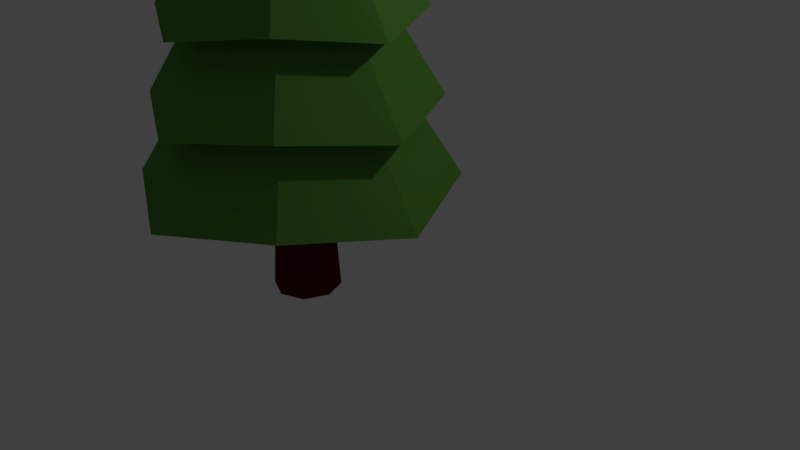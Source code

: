 # Source: PineTree1.blend  (saved by Blender 2.78.0; exported with 4.5.12 LTS)
import bpy
from mathutils import Matrix  # noqa: F401  (used for matrix-valued properties, if any)

bpy.ops.wm.read_factory_settings(use_empty=True)
scene = bpy.context.scene
scene.name = 'Scene'

# ---- collections
col_collection_1 = bpy.data.collections.new('Collection 1'); scene.collection.children.link(col_collection_1)

# ---- materials (node trees are filled in below, after node groups)
mat_leaves = bpy.data.materials.new('Leaves')
mat_leaves.alpha_threshold = 0.0
mat_leaves.diffuse_color = (0.04894, 0.1237, 0.02268, 1.0)
mat_leaves.roughness = 0.5
mat_bark = bpy.data.materials.new('Bark')
mat_bark.alpha_threshold = 0.0
mat_bark.diffuse_color = (0.1025, 0.04188, 0.008418, 1.0)
mat_bark.roughness = 0.5

# ---- material node trees
mat_leaves.use_nodes = True; mat_leaves.node_tree.nodes.clear()
_N = mat_leaves.node_tree.nodes; _L = mat_leaves.node_tree.links
n0 = _N.new('ShaderNodeOutputMaterial'); n0.name = 'Material Output'; n0.location = (300, 300)
n1 = _N.new('ShaderNodeBsdfDiffuse'); n1.name = 'Diffuse BSDF'; n1.location = (10, 300)
n1.inputs[0].default_value = (0.1087, 0.2883, 0.04751, 1.0)
_L.new(n1.outputs[0], n0.inputs[0])
n0.is_active_output = True
mat_bark.use_nodes = True; mat_bark.node_tree.nodes.clear()
_N = mat_bark.node_tree.nodes; _L = mat_bark.node_tree.links
n0 = _N.new('ShaderNodeOutputMaterial'); n0.name = 'Material Output'; n0.location = (300, 300)
n1 = _N.new('ShaderNodeBsdfDiffuse'); n1.name = 'Diffuse BSDF'; n1.location = (10, 300)
n1.inputs[0].default_value = (0.0985, 0.014, 0.004528, 1.0)
_L.new(n1.outputs[0], n0.inputs[0])
n0.is_active_output = True

# ---- world
world_world = bpy.data.worlds.new('World'); scene.world = world_world
world_world.color = (0.05088, 0.05088, 0.05088)
world_world.use_sun_shadow = False
world_world.sun_shadow_jitter_overblur = 0.0
world_world.cycles.sampling_method = 'MANUAL'

# ---- cameras
cam_camera = bpy.data.cameras.new('Camera')
cam_camera.clip_end = 100.0
cam_camera.lens = 35.0
cam_camera.sensor_width = 32.0
cam_camera.sensor_height = 18.0
cam_camera.ortho_scale = 7.314
cam_camera.dof.focus_distance = 0.0

# ---- lights
light_lamp = bpy.data.lights.new('Lamp', 'POINT')
light_lamp.transmission_factor = 0.0
light_lamp.cutoff_distance = 30.0
light_lamp.energy = 100.0
light_lamp.shadow_buffer_clip_start = 1.001
light_lamp.shadow_soft_size = 0.1
light_lamp.shadow_maximum_resolution = 0.006
light_lamp.use_absolute_resolution = True

# ---- meshes
me_cylinder_001 = bpy.data.meshes.new('Cylinder.001')
me_cylinder_001.from_pydata([(0.003358, 1.281, -1.138), (-0.0006518, 0.03956, 4.642), (0.8706, 0.8722, -1.0), (0.02667, 0.02824, 4.642), (1.292, -0.007755, -1.138), (0.03798, 0.0009213, 4.643), (0.8706, -0.8703, -1.0), (0.02667, -0.0264, 4.643), (0.003358, -1.297, -1.138), (-0.0006518, -0.03772, 4.643), (-0.8719, -0.8703, -1.0), (-0.02797, -0.0264, 4.643), (-1.285, -0.007755, -1.138), (-0.03929, 0.0009213, 4.643), (-0.8719, 0.8722, -1.0), (-0.02797, 0.02824, 4.642), (0.003358, 1.097, -0.2019), (0.003358, 0.9117, 0.7382), (0.003358, 0.7266, 1.678), (0.003358, 0.5415, 2.619), (0.003358, 0.3564, 3.559), (0.2456, 0.2471, 3.697), (0.3707, 0.3723, 2.757), (0.4958, 0.4974, 1.816), (0.6209, 0.6225, 0.8762), (0.746, 0.7476, -0.06398), (0.3676, -0.007755, 3.56), (0.5526, -0.007755, 2.62), (0.7377, -0.007755, 1.679), (0.9228, -0.007755, 0.7389), (1.108, -0.007755, -0.2016), (0.2456, -0.2453, 3.698), (0.3707, -0.3704, 2.758), (0.4958, -0.4955, 1.817), (0.6209, -0.6207, 0.8769), (0.746, -0.7458, -0.06363), (0.003358, -0.372, 3.56), (0.003358, -0.557, 2.62), (0.003358, -0.7421, 1.679), (0.003358, -0.9272, 0.7389), (0.003358, -1.112, -0.2016), (-0.2469, -0.2453, 3.698), (-0.372, -0.3704, 2.758), (-0.4971, -0.4955, 1.817), (-0.6222, -0.6207, 0.8769), (-0.7473, -0.7458, -0.06363), (-0.3608, -0.007755, 3.56), (-0.5459, -0.007755, 2.62), (-0.731, -0.007755, 1.679), (-0.9161, -0.007755, 0.7389), (-1.101, -0.007755, -0.2016), (-0.2469, 0.2471, 3.697), (-0.372, 0.3723, 2.757), (-0.4971, 0.4974, 1.816), (-0.6222, 0.6225, 0.8762), (-0.7473, 0.7476, -0.06398), (0.01211, 0.7371, 3.324), (0.5197, 0.501, 3.462), (0.7694, -0.02013, 3.328), (0.5197, -0.5228, 3.466), (0.01211, -0.7774, 3.328), (-0.5042, -0.5228, 3.466), (-0.7452, -0.02013, 3.328), (-0.5042, 0.501, 3.462), (0.01421, 1.096, 2.405), (0.7427, 0.7241, 2.496), (1.099, -0.02013, 2.361), (0.7427, -0.7459, 2.499), (0.01211, -1.107, 2.361), (-0.7272, -0.7459, 2.499), (-1.075, -0.02013, 2.361), (-0.7272, 0.7241, 2.496), (0.01224, 1.285, 1.452), (0.839, 0.8204, 1.555), (1.242, -0.02013, 1.419), (0.839, -0.8422, 1.557), (0.01211, -1.25, 1.419), (-0.8236, -0.8422, 1.557), (-1.218, -0.02013, 1.419), (-0.8236, 0.8204, 1.555), (0.02434, 1.527, 0.5414), (1.031, 1.012, 0.633), (1.526, -0.02013, 0.4962), (1.031, -1.034, 0.6341), (0.01211, -1.534, 0.4962), (-1.015, -1.034, 0.6341), (-1.501, -0.02013, 0.4962), (-1.015, 1.012, 0.633), (-0.007043, 1.707, -0.4083), (1.153, 1.135, -0.3272), (1.707, -0.02013, -0.4646), (1.153, -1.157, -0.3267), (0.01211, -1.715, -0.4646), (-1.138, -1.157, -0.3267), (-1.683, -0.02013, -0.4646), (-1.138, 1.135, -0.3272), (1.299, 1.28, -1.26), (1.922, -0.02013, -1.397), (1.299, -1.302, -1.259), (0.01211, -1.93, -1.397), (-1.283, -1.302, -1.259), (-1.898, -0.02013, -1.397), (-1.283, 1.28, -1.26), (0.003414, 1.922, -1.334), (0.001881, 0.4134, -2.731), (0.001881, 0.4134, -0.5696), (0.288, 0.2949, -2.731), (0.288, 0.2949, -0.5696), (0.4064, 0.008838, -2.731), (0.4064, 0.008838, -0.5696), (0.288, -0.2772, -2.731), (0.288, -0.2772, -0.5696), (0.001881, -0.3957, -2.731), (0.001881, -0.3957, -0.5696), (-0.2842, -0.2772, -2.731), (-0.2842, -0.2772, -0.5696), (-0.4027, 0.008838, -2.731), (-0.4027, 0.008838, -0.5696), (-0.2842, 0.2949, -2.731), (-0.2842, 0.2949, -0.5696), (0.001881, 0.347, -1.65), (0.241, 0.248, -1.65), (0.3401, 0.008838, -1.65), (0.241, -0.2303, -1.65), (0.001881, -0.3293, -1.65), (-0.2372, -0.2303, -1.65), (-0.3363, 0.008838, -1.65), (-0.2372, 0.248, -1.65)], [], [(56, 1, 3, 57), (57, 3, 5, 58), (58, 5, 7, 59), (59, 7, 9, 60), (60, 9, 11, 61), (61, 11, 13, 62), (3, 1, 15, 13, 11, 9, 7, 5), (62, 13, 15, 63), (63, 15, 1, 56), (0, 2, 4, 6, 8, 10, 12, 14), (102, 55, 16, 103), (95, 54, 17, 88), (87, 53, 18, 80), (79, 52, 19, 72), (71, 51, 20, 64), (101, 50, 55, 102), (94, 49, 54, 95), (86, 48, 53, 87), (78, 47, 52, 79), (70, 46, 51, 71), (100, 45, 50, 101), (93, 44, 49, 94), (85, 43, 48, 86), (77, 42, 47, 78), (69, 41, 46, 70), (99, 40, 45, 100), (92, 39, 44, 93), (84, 38, 43, 85), (76, 37, 42, 77), (68, 36, 41, 69), (98, 35, 40, 99), (91, 34, 39, 92), (83, 33, 38, 84), (75, 32, 37, 76), (67, 31, 36, 68), (97, 30, 35, 98), (90, 29, 34, 91), (82, 28, 33, 83), (74, 27, 32, 75), (66, 26, 31, 67), (96, 25, 30, 97), (89, 24, 29, 90), (81, 23, 28, 82), (73, 22, 27, 74), (65, 21, 26, 66), (103, 16, 25, 96), (88, 17, 24, 89), (80, 18, 23, 81), (72, 19, 22, 73), (64, 20, 21, 65), (51, 63, 56, 20), (46, 62, 63, 51), (41, 61, 62, 46), (36, 60, 61, 41), (31, 59, 60, 36), (26, 58, 59, 31), (21, 57, 58, 26), (20, 56, 57, 21), (19, 64, 65, 22), (22, 65, 66, 27), (27, 66, 67, 32), (32, 67, 68, 37), (37, 68, 69, 42), (42, 69, 70, 47), (47, 70, 71, 52), (52, 71, 64, 19), (18, 72, 73, 23), (23, 73, 74, 28), (28, 74, 75, 33), (33, 75, 76, 38), (38, 76, 77, 43), (43, 77, 78, 48), (48, 78, 79, 53), (53, 79, 72, 18), (17, 80, 81, 24), (24, 81, 82, 29), (29, 82, 83, 34), (34, 83, 84, 39), (39, 84, 85, 44), (44, 85, 86, 49), (49, 86, 87, 54), (54, 87, 80, 17), (16, 88, 89, 25), (25, 89, 90, 30), (30, 90, 91, 35), (35, 91, 92, 40), (40, 92, 93, 45), (45, 93, 94, 50), (50, 94, 95, 55), (55, 95, 88, 16), (0, 103, 96, 2), (2, 96, 97, 4), (4, 97, 98, 6), (6, 98, 99, 8), (8, 99, 100, 10), (10, 100, 101, 12), (12, 101, 102, 14), (14, 102, 103, 0), (120, 105, 107, 121), (121, 107, 109, 122), (122, 109, 111, 123), (123, 111, 113, 124), (124, 113, 115, 125), (125, 115, 117, 126), (107, 105, 119, 117, 115, 113, 111, 109), (126, 117, 119, 127), (127, 119, 105, 120), (104, 106, 108, 110, 112, 114, 116, 118), (118, 127, 120, 104), (116, 126, 127, 118), (114, 125, 126, 116), (112, 124, 125, 114), (110, 123, 124, 112), (108, 122, 123, 110), (106, 121, 122, 108), (104, 120, 121, 106)])
me_cylinder_001.polygons.foreach_set('material_index', [0, 0, 0, 0, 0, 0, 0, 0, 0, 0, 0, 0, 0, 0, 0, 0, 0, 0, 0, 0, 0, 0, 0, 0, 0, 0, 0, 0, 0, 0, 0, 0, 0, 0, 0, 0, 0, 0, 0, 0, 0, 0, 0, 0, 0, 0, 0, 0, 0, 0, 0, 0, 0, 0, 0, 0, 0, 0, 0, 0, 0, 0, 0, 0, 0, 0, 0, 0, 0, 0, 0, 0, 0, 0, 0, 0, 0, 0, 0, 0, 0, 0, 0, 0, 0, 0, 0, 0, 0, 0, 0, 0, 0, 0, 0, 0, 0, 0, 1, 1, 1, 1, 1, 1, 1, 1, 1, 1, 1, 1, 1, 1, 1, 1, 1, 1])
me_cylinder_001.materials.append(mat_leaves)
me_cylinder_001.materials.append(mat_bark)
me_cylinder_001.use_remesh_preserve_volume = False
me_cylinder_001.use_remesh_preserve_attributes = False
me_cylinder_001.use_mirror_vertex_groups = False
me_cylinder_001.update()

# ---- objects
ob_cylinder = bpy.data.objects.new('Cylinder', me_cylinder_001)
ob_lamp = bpy.data.objects.new('Lamp', light_lamp)
ob_camera = bpy.data.objects.new('Camera', cam_camera)

# ---- transforms, parenting, visibility, modifiers, constraints
ob_cylinder.location = (0.006224, -1.006, 2.712)
ob_cylinder.lineart.crease_threshold = 0.0
ob_lamp.location = (4.076, 1.005, 5.904)
ob_lamp.rotation_euler = (0.6503, 0.05522, 1.866)
ob_lamp.lock_rotations_4d = False
ob_lamp.empty_display_type = 'ARROWS'
ob_lamp.color = (0.0, 0.0, 0.0, 0.0)
ob_lamp.lineart.crease_threshold = 0.0
ob_camera.location = (7.481, -6.508, 5.344)
ob_camera.rotation_euler = (1.109, 0.0, 0.8149)
ob_camera.lock_rotations_4d = False
ob_camera.empty_display_type = 'ARROWS'
ob_camera.color = (0.0, 0.0, 0.0, 0.0)
ob_camera.display_type = 'WIRE'
ob_camera.lineart.crease_threshold = 0.0

# ---- collection membership
col_collection_1.objects.link(ob_cylinder)
col_collection_1.objects.link(ob_lamp)
col_collection_1.objects.link(ob_camera)

# ---- scene / render settings (as saved in the file)
scene.camera = ob_camera
scene.frame_start = 1; scene.frame_end = 250; scene.frame_set(3)
scene.render.engine = 'CYCLES'
scene.render.resolution_percentage = 50
scene.render.dither_intensity = 0.0
scene.cycles.use_denoising = False
scene.cycles.samples = 128
scene.cycles.sampling_pattern = 'TABULATED_SOBOL'
scene.cycles.light_sampling_threshold = 0.0
scene.cycles.use_adaptive_sampling = False
scene.cycles.use_light_tree = False
scene.cycles.blur_glossy = 0.0
scene.cycles.sample_clamp_indirect = 0.0
scene.view_settings.view_transform = 'Standard'
bpy.context.view_layer.update()
